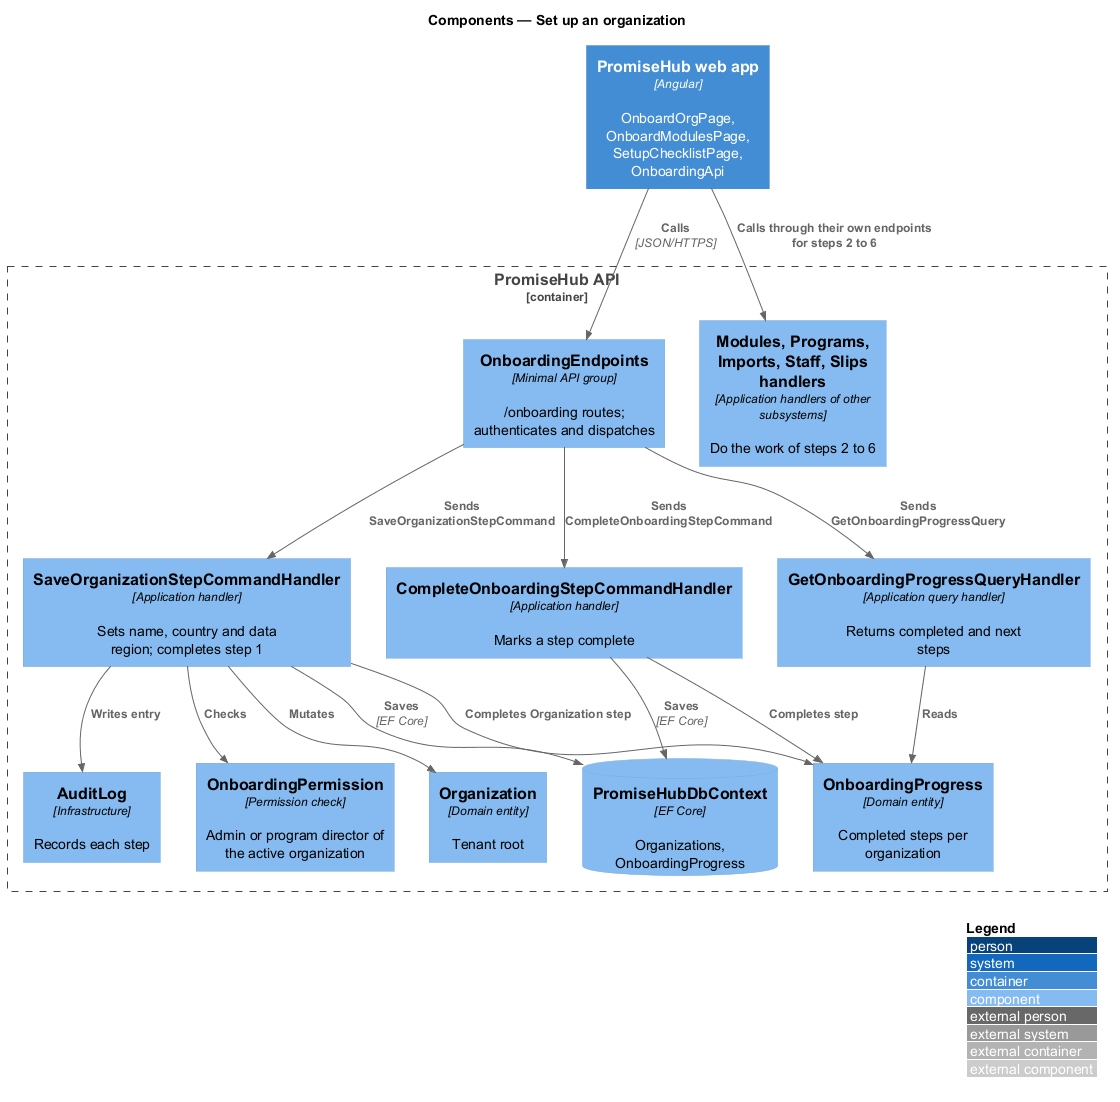

The diagram above was rendered by PlantUML. Its source (embedded in the PNG):
@startuml
!include <C4/C4_Component>
LAYOUT_WITH_LEGEND()
title Components — Set up an organization

Container(web, "PromiseHub web app", "Angular", "OnboardOrgPage, OnboardModulesPage, SetupChecklistPage, OnboardingApi")
Container_Boundary(api, "PromiseHub API") {
  Component(endpoints, "OnboardingEndpoints", "Minimal API group", "/onboarding routes; authenticates and dispatches")
  Component(saveHandler, "SaveOrganizationStepCommandHandler", "Application handler", "Sets name, country and data region; completes step 1")
  Component(completeHandler, "CompleteOnboardingStepCommandHandler", "Application handler", "Marks a step complete")
  Component(progressHandler, "GetOnboardingProgressQueryHandler", "Application query handler", "Returns completed and next steps")
  Component(permission, "OnboardingPermission", "Permission check", "Admin or program director of the active organization")
  Component(org, "Organization", "Domain entity", "Tenant root")
  Component(progress, "OnboardingProgress", "Domain entity", "Completed steps per organization")
  Component(other, "Modules, Programs, Imports, Staff, Slips handlers", "Application handlers of other subsystems", "Do the work of steps 2 to 6")
  ComponentDb(db, "PromiseHubDbContext", "EF Core", "Organizations, OnboardingProgress")
  Component(audit, "AuditLog", "Infrastructure", "Records each step")
}

Rel(web, endpoints, "Calls", "JSON/HTTPS")
Rel(endpoints, saveHandler, "Sends SaveOrganizationStepCommand")
Rel(endpoints, completeHandler, "Sends CompleteOnboardingStepCommand")
Rel(endpoints, progressHandler, "Sends GetOnboardingProgressQuery")
Rel(saveHandler, permission, "Checks")
Rel(saveHandler, org, "Mutates")
Rel(saveHandler, progress, "Completes Organization step")
Rel(completeHandler, progress, "Completes step")
Rel(progressHandler, progress, "Reads")
Rel(web, other, "Calls through their own endpoints for steps 2 to 6")
Rel(saveHandler, db, "Saves", "EF Core")
Rel(completeHandler, db, "Saves", "EF Core")
Rel(saveHandler, audit, "Writes entry")
@enduml